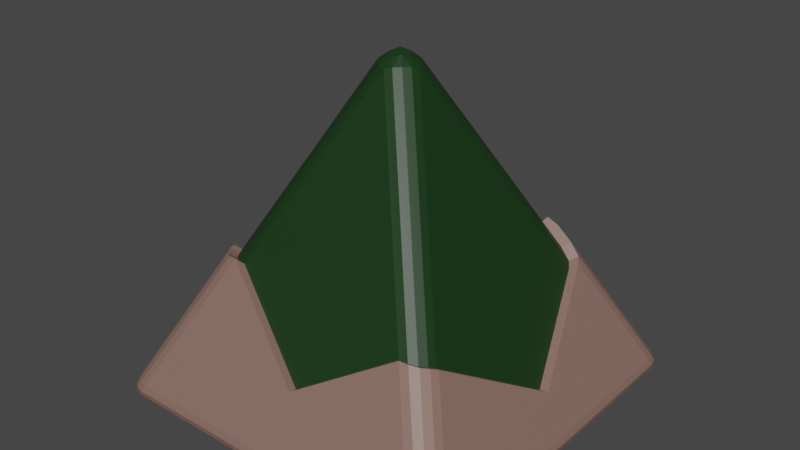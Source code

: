 # Source: nasilemak.blend  (saved by Blender 2.83.19; exported with 4.5.12 LTS)
import bpy
from mathutils import Matrix  # noqa: F401  (used for matrix-valued properties, if any)

bpy.ops.wm.read_factory_settings(use_empty=True)
scene = bpy.context.scene
scene.name = 'Scene'

# ---- collections
col_collection = bpy.data.collections.new('Collection'); scene.collection.children.link(col_collection)

# ---- materials (node trees are filled in below, after node groups)
mat_pandan = bpy.data.materials.new('Pandan')
mat_pandan.use_transparent_shadow = False
mat_paper = bpy.data.materials.new('Paper')
mat_paper.use_transparent_shadow = False

# ---- material node trees
mat_pandan.use_nodes = True; mat_pandan.node_tree.nodes.clear()
_N = mat_pandan.node_tree.nodes; _L = mat_pandan.node_tree.links
n0 = _N.new('ShaderNodeBsdfPrincipled'); n0.name = 'Principled BSDF'; n0.location = (10, 300)
n0.distribution = 'GGX'
n0.subsurface_method = 'BURLEY'
n0.inputs[0].default_value = (0.007499, 0.0356, 0.006995, 1.0)
n0.inputs[3].default_value = 1.45
n0.inputs[27].default_value = (0.0, 0.0, 0.0, 1.0)
n0.inputs[28].default_value = 1.0
n1 = _N.new('ShaderNodeOutputMaterial'); n1.name = 'Material Output'; n1.location = (300, 300)
_L.new(n0.outputs[0], n1.inputs[0])
n1.is_active_output = True
mat_paper.use_nodes = True; mat_paper.node_tree.nodes.clear()
_N = mat_paper.node_tree.nodes; _L = mat_paper.node_tree.links
n0 = _N.new('ShaderNodeBsdfPrincipled'); n0.name = 'Principled BSDF'; n0.location = (10, 300)
n0.distribution = 'GGX'
n0.subsurface_method = 'BURLEY'
n0.inputs[0].default_value = (0.2476, 0.1471, 0.1196, 1.0)
n0.inputs[3].default_value = 1.45
n0.inputs[27].default_value = (0.0, 0.0, 0.0, 1.0)
n0.inputs[28].default_value = 1.0
n1 = _N.new('ShaderNodeOutputMaterial'); n1.name = 'Material Output'; n1.location = (300, 300)
_L.new(n0.outputs[0], n1.inputs[0])
n1.is_active_output = True

# ---- world
world_world = bpy.data.worlds.new('World'); scene.world = world_world
world_world.use_nodes = True; world_world.node_tree.nodes.clear()
_N = world_world.node_tree.nodes; _L = world_world.node_tree.links
n0 = _N.new('ShaderNodeOutputWorld'); n0.name = 'World Output'; n0.location = (300, 300)
n1 = _N.new('ShaderNodeBackground'); n1.name = 'Background'; n1.location = (10, 300)
n1.inputs[0].default_value = (0.05088, 0.05088, 0.05088, 1.0)
_L.new(n1.outputs[0], n0.inputs[0])
n0.is_active_output = True
world_world.color = (0.05088, 0.05088, 0.05088)
world_world.use_sun_shadow = False
world_world.sun_shadow_jitter_overblur = 0.0

# ---- meshes
me_cube = bpy.data.meshes.new('Cube')
me_cube.from_pydata([(0.01911, 0.0, 0.1248), (0.0, 0.01911, 0.1248), (-0.01911, 0.0, 0.1248), (0.0, -0.01911, 0.1248), (0.01668, 0.006335, 0.1267), (0.01219, 0.01219, 0.1274), (0.01668, -0.006335, 0.1267), (0.01131, 0.0, 0.1318), (0.006096, 0.006096, 0.1344), (-3.795e-10, -5.312e-10, 0.1379), (-0.006335, 0.01668, 0.1267), (-0.01219, 0.01219, 0.1274), (0.006335, 0.01668, 0.1267), (0.0, 0.01131, 0.1318), (-0.006096, 0.006096, 0.1344), (-0.01668, -0.006335, 0.1267), (-0.01219, -0.01219, 0.1274), (-0.01668, 0.006335, 0.1267), (-0.01131, -9.107e-10, 0.1318), (-0.006096, -0.006096, 0.1344), (0.006335, -0.01668, 0.1267), (0.01219, -0.01219, 0.1274), (-0.006335, -0.01668, 0.1267), (-9.107e-10, -0.01131, 0.1318), (0.006096, -0.006096, 0.1344), (0.1084, 0.08932, -0.05389), (0.1102, -0.09113, -0.05749), (0.1393, 0.004984, -0.1156), (-0.08017, -0.09928, -0.03558), (0.08811, -0.1072, -0.05145), (0.006034, -0.132, -0.101), (-0.0923, 0.07319, -0.02162), (-0.1003, -0.08124, -0.03771), (-0.1385, -0.005979, -0.114), (0.07461, 0.09372, -0.02446), (-0.07793, 0.09704, -0.0311), (-0.005851, 0.1374, -0.1118), (0.1073, -0.09699, -0.05492), (0.1024, -0.1024, -0.05348), (0.09554, -0.1059, -0.05203), (-0.09841, -0.08807, -0.03706), (-0.09407, -0.09407, -0.03678), (-0.08775, -0.09809, -0.03641), (-0.08494, 0.09528, -0.03079), (-0.09329, 0.08295, -0.0268), (-0.09035, 0.09035, -0.02931), (0.1048, 0.09445, -0.04984), (0.08393, 0.09427, -0.02876), (0.09596, 0.09596, -0.04056), (-0.1619, -0.1509, -0.1483), (-0.1637, -0.1435, -0.1483), (-0.1657, -0.147, -0.1546), (-0.1637, -0.1548, -0.1548), (-0.1645, -0.1502, -0.16), (-0.1627, -0.1569, -0.1591), (-0.1574, -0.1574, -0.1483), (-0.1599, -0.1598, -0.1545), (-0.1603, -0.1602, -0.1578), (-0.1602, -0.1524, -0.1635), (-0.1535, -0.1535, -0.1648), (-0.1525, -0.1601, -0.1635), (-0.1592, -0.1591, -0.162), (-0.1502, -0.1644, -0.16), (-0.157, -0.1626, -0.1591), (-0.1471, -0.1656, -0.1546), (-0.1435, -0.1636, -0.1483), (-0.151, -0.1618, -0.1483), (-0.1548, -0.1636, -0.1548), (-0.1657, 0.1471, -0.1546), (-0.1637, 0.1435, -0.1483), (-0.1619, 0.151, -0.1483), (-0.1637, 0.1548, -0.1548), (-0.1574, 0.1574, -0.1483), (-0.1599, 0.1599, -0.1545), (-0.1645, 0.1502, -0.16), (-0.1627, 0.157, -0.1591), (-0.1603, 0.1603, -0.1578), (-0.151, 0.1619, -0.1483), (-0.1435, 0.1637, -0.1483), (-0.1471, 0.1657, -0.1546), (-0.1548, 0.1637, -0.1548), (-0.1502, 0.1645, -0.16), (-0.157, 0.1627, -0.1591), (-0.1525, 0.1602, -0.1635), (-0.1535, 0.1535, -0.1648), (-0.1602, 0.1525, -0.1635), (-0.1592, 0.1592, -0.162), (0.1656, -0.147, -0.1546), (0.1636, -0.1435, -0.1483), (0.1618, -0.1509, -0.1483), (0.1636, -0.1548, -0.1548), (0.1573, -0.1574, -0.1483), (0.1598, -0.1598, -0.1545), (0.1644, -0.1502, -0.16), (0.1626, -0.1569, -0.1591), (0.1602, -0.1602, -0.1578), (0.1509, -0.1618, -0.1483), (0.1435, -0.1636, -0.1483), (0.147, -0.1656, -0.1546), (0.1547, -0.1636, -0.1548), (0.1502, -0.1644, -0.16), (0.1569, -0.1626, -0.1591), (0.1524, -0.1601, -0.1635), (0.1534, -0.1535, -0.1648), (0.1601, -0.1524, -0.1635), (0.1591, -0.1591, -0.162), (0.1601, 0.1525, -0.1635), (0.1534, 0.1535, -0.1648), (0.1524, 0.1602, -0.1635), (0.1591, 0.1592, -0.162), (0.1502, 0.1645, -0.16), (0.1569, 0.1627, -0.1591), (0.1644, 0.1502, -0.16), (0.1626, 0.157, -0.1591), (0.1602, 0.1603, -0.1578), (0.147, 0.1657, -0.1546), (0.1435, 0.1637, -0.1483), (0.1509, 0.1619, -0.1483), (0.1547, 0.1637, -0.1548), (0.1573, 0.1574, -0.1483), (0.1598, 0.1599, -0.1545), (0.1618, 0.151, -0.1483), (0.1636, 0.1435, -0.1483), (0.1656, 0.1471, -0.1546), (0.1636, 0.1548, -0.1548), (0.1143, 0.09423, -0.04974), (-0.09258, -0.1034, -0.03131), (-0.09925, -0.09918, -0.03169), (-0.1038, -0.09285, -0.03199), (-0.1059, -0.08565, -0.03268), (-0.08223, 0.1024, -0.0257), (0.09288, -0.113, -0.04716), (0.1162, -0.09607, -0.05353), (0.1469, 0.005286, -0.1148), (-0.08459, -0.1047, -0.03043), (0.006323, -0.1392, -0.09944), (-0.09738, 0.07722, -0.01571), (-0.1461, -0.006276, -0.1132), (0.07865, 0.09887, -0.01871), (-0.00621, 0.1449, -0.1108), (0.1131, -0.1023, -0.05083), (0.108, -0.108, -0.0493), (0.1007, -0.1116, -0.04778), (-0.08962, 0.1005, -0.02538), (-0.09843, 0.08751, -0.02118), (-0.09532, 0.09531, -0.02382), (0.1105, 0.09964, -0.04547), (0.08847, 0.09945, -0.02324), (0.1012, 0.1012, -0.03568)], [], [(0, 4, 7, 6), (4, 5, 8, 7), (6, 7, 24, 21), (7, 8, 9, 24), (1, 10, 13, 12), (10, 11, 14, 13), (12, 13, 8, 5), (13, 14, 9, 8), (2, 15, 18, 17), (15, 16, 19, 18), (17, 18, 14, 11), (18, 19, 9, 14), (3, 20, 23, 22), (20, 21, 24, 23), (22, 23, 19, 16), (23, 24, 9, 19), (0, 25, 46, 4), (4, 46, 48, 5), (5, 48, 47, 12), (12, 47, 34, 1), (29, 30, 135, 131), (48, 46, 146, 148), (41, 40, 128, 127), (45, 43, 143, 145), (39, 29, 131, 142), (46, 25, 125, 146), (42, 41, 127, 126), (43, 35, 130, 143), (26, 37, 140, 132), (34, 47, 147, 138), (28, 42, 126, 134), (1, 35, 43, 10), (10, 43, 45, 11), (11, 45, 44, 17), (17, 44, 31, 2), (3, 29, 39, 20), (20, 39, 38, 21), (21, 38, 37, 6), (6, 37, 26, 0), (33, 31, 136, 137), (26, 27, 25, 0), (28, 30, 29, 3), (31, 33, 32, 2), (34, 36, 35, 1), (31, 44, 144, 136), (27, 26, 132, 133), (47, 48, 148, 147), (32, 33, 137, 129), (42, 28, 3, 22), (41, 42, 22, 16), (40, 41, 16, 15), (32, 40, 15, 2), (25, 27, 133, 125), (36, 34, 138, 139), (37, 38, 141, 140), (30, 28, 134, 135), (40, 32, 129, 128), (35, 36, 139, 130), (44, 45, 145, 144), (38, 39, 142, 141), (78, 130, 139, 138, 116), (122, 125, 133, 132, 88), (50, 129, 137, 136, 69), (97, 131, 135, 134, 65), (50, 51, 52, 49), (51, 53, 54, 52), (49, 52, 56, 55), (52, 54, 57, 56), (59, 60, 61, 58), (60, 62, 63, 61), (58, 61, 54, 53), (61, 63, 57, 54), (65, 66, 67, 64), (66, 55, 56, 67), (64, 67, 63, 62), (67, 56, 57, 63), (69, 70, 71, 68), (70, 72, 73, 71), (68, 71, 75, 74), (71, 73, 76, 75), (78, 79, 80, 77), (79, 81, 82, 80), (77, 80, 73, 72), (80, 82, 76, 73), (84, 85, 86, 83), (85, 74, 75, 86), (83, 86, 82, 81), (86, 75, 76, 82), (88, 89, 90, 87), (89, 91, 92, 90), (87, 90, 94, 93), (90, 92, 95, 94), (97, 98, 99, 96), (98, 100, 101, 99), (96, 99, 92, 91), (99, 101, 95, 92), (103, 104, 105, 102), (104, 93, 94, 105), (102, 105, 101, 100), (105, 94, 95, 101), (107, 108, 109, 106), (108, 110, 111, 109), (106, 109, 113, 112), (109, 111, 114, 113), (116, 117, 118, 115), (117, 119, 120, 118), (115, 118, 111, 110), (118, 120, 114, 111), (122, 123, 124, 121), (123, 112, 113, 124), (121, 124, 120, 119), (124, 113, 114, 120), (84, 59, 58, 85), (85, 58, 53, 74), (74, 53, 51, 68), (68, 51, 50, 69), (107, 84, 83, 108), (108, 83, 81, 110), (110, 81, 79, 115), (115, 79, 78, 116), (103, 107, 106, 104), (104, 106, 112, 93), (93, 112, 123, 87), (87, 123, 122, 88), (59, 103, 102, 60), (60, 102, 100, 62), (62, 100, 98, 64), (64, 98, 97, 65), (65, 134, 126, 66), (66, 126, 127, 55), (55, 127, 128, 49), (49, 128, 129, 50), (84, 107, 103, 59), (132, 140, 89, 88), (142, 131, 97, 96), (141, 142, 96, 91), (140, 141, 91, 89), (136, 144, 70, 69), (143, 130, 78, 77), (145, 143, 77, 72), (144, 145, 72, 70), (147, 148, 119, 117), (138, 147, 117, 116), (146, 125, 122, 121), (148, 146, 121, 119)])
me_cube.polygons.foreach_set('material_index', [0, 0, 0, 0, 0, 0, 0, 0, 0, 0, 0, 0, 0, 0, 0, 0, 0, 0, 0, 0, 1, 1, 1, 1, 1, 1, 1, 1, 1, 1, 1, 0, 0, 0, 0, 0, 0, 0, 0, 1, 0, 0, 0, 0, 1, 1, 1, 1, 0, 0, 0, 0, 1, 1, 1, 1, 1, 1, 1, 1, 1, 1, 1, 1, 1, 1, 1, 1, 1, 1, 1, 1, 1, 1, 1, 1, 1, 1, 1, 1, 1, 1, 1, 1, 1, 1, 1, 1, 1, 1, 1, 1, 1, 1, 1, 1, 1, 1, 1, 1, 1, 1, 1, 1, 1, 1, 1, 1, 1, 1, 1, 1, 1, 1, 1, 1, 1, 1, 1, 1, 1, 1, 1, 1, 1, 1, 1, 1, 1, 1, 1, 1, 1, 1, 1, 1, 1, 1, 1, 1, 1, 1, 1, 1, 1])
_uv = me_cube.uv_layers.new(name='UVMap')
_uv.uv.foreach_set('vector', [0.706, 0.5147, 0.709, 0.5088, 0.7161, 0.5113, 0.709, 0.5185, 0.709, 0.5088, 0.7134, 0.5, 0.7234, 0.5, 0.7161, 0.5113, 0.709, 0.5185, 0.7161, 0.5113, 0.7234, 0.5177, 0.7134, 0.5244, 0.7161, 0.5113, 0.7234, 0.5, 0.7308, 0.4936, 0.7234, 0.5177, 0.706, 0.4853, 0.709, 0.4815, 0.7161, 0.4887, 0.709, 0.4912, 0.709, 0.4815, 0.7134, 0.4756, 0.7234, 0.4823, 0.7161, 0.4887, 0.709, 0.4912, 0.7161, 0.4887, 0.7234, 0.5, 0.7134, 0.5, 0.7161, 0.4887, 0.7234, 0.4823, 0.7308, 0.4936, 0.7234, 0.5, 0.706, 0.456, 0.709, 0.4541, 0.7161, 0.4661, 0.709, 0.4638, 0.709, 0.4541, 0.7134, 0.4512, 0.7234, 0.4646, 0.7161, 0.4661, 0.709, 0.4638, 0.7161, 0.4661, 0.7234, 0.4823, 0.7134, 0.4756, 0.7161, 0.4661, 0.7234, 0.4646, 0.7308, 0.4936, 0.7234, 0.4823, 0.706, 0.544, 0.709, 0.5362, 0.7161, 0.5339, 0.709, 0.5459, 0.709, 0.5362, 0.7134, 0.5244, 0.7234, 0.5177, 0.7161, 0.5339, 0.709, 0.5459, 0.7161, 0.5339, 0.7234, 0.5354, 0.7134, 0.5488, 0.7161, 0.5339, 0.7234, 0.5177, 0.7308, 0.4936, 0.7234, 0.5354, 0.706, 0.5147, 0.5005, 0.5147, 0.5059, 0.5089, 0.709, 0.5088, 0.709, 0.5088, 0.5059, 0.5089, 0.5203, 0.5, 0.7134, 0.5, 0.7134, 0.5, 0.5203, 0.5, 0.5301, 0.4911, 0.709, 0.4912, 0.709, 0.4912, 0.5301, 0.4911, 0.5344, 0.4853, 0.706, 0.4853, 0.5033, 0.6791, 0.4463, 0.7991, 0.4463, 0.7991, 0.5033, 0.6791, 0.5203, 0.5, 0.5059, 0.5089, 0.5059, 0.5089, 0.5203, 0.5, 0.5246, 0.1995, 0.5206, 0.203, 0.5206, 0.203, 0.5246, 0.1995, 0.5332, 0.3555, 0.5278, 0.3608, 0.5278, 0.3608, 0.5332, 0.3555, 0.5034, 0.6733, 0.5033, 0.6791, 0.5033, 0.6791, 0.5034, 0.6733, 0.5059, 0.5089, 0.5005, 0.5147, 0.5005, 0.5147, 0.5059, 0.5089, 0.5213, 0.796, 0.5246, 0.8005, 0.5246, 0.8005, 0.5213, 0.796, 0.5278, 0.3608, 0.5267, 0.3658, 0.5267, 0.3658, 0.5278, 0.3608, 0.4964, 0.6544, 0.5001, 0.6577, 0.5001, 0.6577, 0.4964, 0.6544, 0.5344, 0.4853, 0.5301, 0.4911, 0.5301, 0.4911, 0.5344, 0.4853, 0.5216, 0.7899, 0.5213, 0.796, 0.5213, 0.796, 0.5216, 0.7899, 0.706, 0.4853, 0.5267, 0.3658, 0.5278, 0.3608, 0.709, 0.4815, 0.709, 0.4815, 0.5278, 0.3608, 0.5332, 0.3555, 0.7134, 0.4756, 0.7134, 0.4756, 0.5332, 0.3555, 0.5324, 0.346, 0.709, 0.4638, 0.709, 0.4638, 0.5324, 0.346, 0.5376, 0.3438, 0.706, 0.456, 0.706, 0.544, 0.5033, 0.6791, 0.5034, 0.6733, 0.709, 0.5362, 0.709, 0.5362, 0.5034, 0.6733, 0.5054, 0.663, 0.7134, 0.5244, 0.7134, 0.5244, 0.5054, 0.663, 0.5001, 0.6577, 0.709, 0.5185, 0.709, 0.5185, 0.5001, 0.6577, 0.4964, 0.6544, 0.706, 0.5147, 0.4313, 0.1767, 0.5376, 0.3438, 0.5376, 0.3438, 0.4313, 0.1767, 0.4964, 0.6544, 0.4295, 0.603, 0.5005, 0.5147, 0.706, 0.5147, 0.5216, 0.7899, 0.4463, 0.7991, 0.5033, 0.6791, 0.706, 0.544, 0.5376, 0.3438, 0.4313, 0.1767, 0.5191, 0.2068, 0.706, 0.456, 0.5344, 0.4853, 0.4339, 0.3902, 0.5267, 0.3658, 0.706, 0.4853, 0.5376, 0.3438, 0.5324, 0.346, 0.5324, 0.346, 0.5376, 0.3438, 0.4295, 0.603, 0.4964, 0.6544, 0.4964, 0.6544, 0.4295, 0.603, 0.5301, 0.4911, 0.5203, 0.5, 0.5203, 0.5, 0.5301, 0.4911, 0.5191, 0.2068, 0.4313, 0.1767, 0.4313, 0.1767, 0.5191, 0.2068, 0.5213, 0.796, 0.5216, 0.7899, 0.706, 0.544, 0.709, 0.5459, 0.5246, 0.8005, 0.5213, 0.796, 0.709, 0.5459, 0.7134, 0.5488, 0.5206, 0.203, 0.5246, 0.1995, 0.7134, 0.4512, 0.709, 0.4541, 0.5191, 0.2068, 0.5206, 0.203, 0.709, 0.4541, 0.706, 0.456, 0.5005, 0.5147, 0.4295, 0.603, 0.4295, 0.603, 0.5005, 0.5147, 0.4339, 0.3902, 0.5344, 0.4853, 0.5344, 0.4853, 0.4339, 0.3902, 0.5001, 0.6577, 0.5054, 0.663, 0.5054, 0.663, 0.5001, 0.6577, 0.4463, 0.7991, 0.5216, 0.7899, 0.5216, 0.7899, 0.4463, 0.7991, 0.5206, 0.203, 0.5191, 0.2068, 0.5191, 0.2068, 0.5206, 0.203, 0.5267, 0.3658, 0.4339, 0.3902, 0.4339, 0.3902, 0.5267, 0.3658, 0.5324, 0.346, 0.5332, 0.3555, 0.5332, 0.3555, 0.5324, 0.346, 0.5054, 0.663, 0.5034, 0.6733, 0.5034, 0.6733, 0.5054, 0.663, 0.3929, 0.2766, 0.5267, 0.3658, 0.4339, 0.3902, 0.5344, 0.4853, 0.3929, 0.4853, 0.3929, 0.5147, 0.5005, 0.5147, 0.4295, 0.603, 0.4964, 0.6544, 0.3929, 0.7234, 0.3929, 0.03858, 0.5191, 0.2068, 0.4313, 0.1767, 0.5376, 0.3438, 0.3929, 0.2473, 0.3929, 0.7527, 0.5033, 0.6791, 0.4463, 0.7991, 0.5216, 0.7899, 0.3929, 0.9614, 0.3929, 0.03858, 0.3866, 0.02963, 0.3873, 0.02475, 0.3937, 0.03396, 0.3866, 0.02963, 0.375, 0.01577, 0.375, 0.01085, 0.3873, 0.02475, 0.3937, 0.03396, 0.3873, 0.02475, 0.3913, 0.02168, 0.3975, 0.03001, 0.3873, 0.02475, 0.375, 0.01085, 0.375, 0.008452, 0.3913, 0.02168, 0.1384, 0.7366, 0.1391, 0.7415, 0.1342, 0.7408, 0.1335, 0.7359, 0.1391, 0.7415, 0.1408, 0.75, 0.1359, 0.75, 0.1342, 0.7408, 0.1335, 0.7359, 0.1342, 0.7408, 0.125, 0.7391, 0.125, 0.7342, 0.1342, 0.7408, 0.1359, 0.75, 0.1335, 0.75, 0.125, 0.7391, 0.3929, 0.9614, 0.3937, 0.966, 0.3873, 0.9752, 0.3866, 0.9704, 0.3937, 0.966, 0.3975, 0.97, 0.3913, 0.9783, 0.3873, 0.9752, 0.3866, 0.9704, 0.3873, 0.9752, 0.375, 0.9891, 0.375, 0.9842, 0.3873, 0.9752, 0.3913, 0.9783, 0.3885, 0.982, 0.375, 0.9891, 0.3929, 0.2473, 0.3937, 0.2535, 0.3873, 0.2499, 0.3866, 0.2435, 0.3937, 0.2535, 0.3975, 0.265, 0.3913, 0.2608, 0.3873, 0.2499, 0.3866, 0.2435, 0.3873, 0.2499, 0.375, 0.2391, 0.375, 0.2342, 0.3873, 0.2499, 0.3913, 0.2608, 0.3885, 0.259, 0.375, 0.2391, 0.3929, 0.2766, 0.3866, 0.2719, 0.3873, 0.2665, 0.3937, 0.2715, 0.3866, 0.2719, 0.375, 0.2658, 0.375, 0.2609, 0.3873, 0.2665, 0.3937, 0.2715, 0.3873, 0.2665, 0.3913, 0.2608, 0.3975, 0.265, 0.3873, 0.2665, 0.375, 0.2609, 0.375, 0.2585, 0.3913, 0.2608, 0.1384, 0.5134, 0.1335, 0.5141, 0.1342, 0.5092, 0.1391, 0.5085, 0.1335, 0.5141, 0.125, 0.5158, 0.125, 0.5109, 0.1342, 0.5092, 0.1391, 0.5085, 0.1342, 0.5092, 0.1359, 0.5, 0.1408, 0.5, 0.1342, 0.5092, 0.125, 0.5109, 0.125, 0.5085, 0.1359, 0.5, 0.3929, 0.7234, 0.3937, 0.7285, 0.3873, 0.7335, 0.3866, 0.7281, 0.3937, 0.7285, 0.3975, 0.735, 0.3913, 0.7392, 0.3873, 0.7335, 0.3866, 0.7281, 0.3873, 0.7335, 0.375, 0.7391, 0.375, 0.7342, 0.3873, 0.7335, 0.3913, 0.7392, 0.3795, 0.747, 0.375, 0.7391, 0.3929, 0.7527, 0.3866, 0.7565, 0.3873, 0.7501, 0.3937, 0.7465, 0.3866, 0.7565, 0.375, 0.7658, 0.375, 0.7609, 0.3873, 0.7501, 0.3937, 0.7465, 0.3873, 0.7501, 0.3913, 0.7392, 0.3975, 0.735, 0.3873, 0.7501, 0.375, 0.7609, 0.3795, 0.747, 0.3913, 0.7392, 0.3616, 0.7366, 0.3665, 0.7359, 0.3658, 0.7408, 0.3609, 0.7415, 0.3665, 0.7359, 0.375, 0.7342, 0.375, 0.7391, 0.3658, 0.7408, 0.3609, 0.7415, 0.3658, 0.7408, 0.3641, 0.75, 0.3592, 0.75, 0.3658, 0.7408, 0.375, 0.7391, 0.3795, 0.747, 0.3641, 0.75, 0.3616, 0.5134, 0.3609, 0.5085, 0.3658, 0.5092, 0.3665, 0.5141, 0.3609, 0.5085, 0.3592, 0.5, 0.3641, 0.5, 0.3658, 0.5092, 0.3665, 0.5141, 0.3658, 0.5092, 0.375, 0.5109, 0.375, 0.5158, 0.3658, 0.5092, 0.3641, 0.5, 0.3767, 0.5028, 0.375, 0.5109, 0.3929, 0.4853, 0.3937, 0.491, 0.3873, 0.4917, 0.3866, 0.4858, 0.3937, 0.491, 0.3975, 0.5, 0.3913, 0.5, 0.3873, 0.4917, 0.3866, 0.4858, 0.3873, 0.4917, 0.375, 0.4891, 0.375, 0.4842, 0.3873, 0.4917, 0.3913, 0.5, 0.3767, 0.5028, 0.375, 0.4891, 0.3929, 0.5147, 0.3866, 0.5142, 0.3873, 0.5083, 0.3937, 0.509, 0.3866, 0.5142, 0.375, 0.5158, 0.375, 0.5109, 0.3873, 0.5083, 0.3937, 0.509, 0.3873, 0.5083, 0.3913, 0.5, 0.3975, 0.5, 0.3873, 0.5083, 0.375, 0.5109, 0.3767, 0.5028, 0.3913, 0.5, 0.1384, 0.5134, 0.1384, 0.7366, 0.1335, 0.7359, 0.1335, 0.5141, 0.1335, 0.5141, 0.1335, 0.7359, 0.125, 0.7342, 0.125, 0.5158, 0.375, 0.2342, 0.375, 0.01577, 0.3866, 0.02963, 0.3866, 0.2435, 0.3866, 0.2435, 0.3866, 0.02963, 0.3929, 0.03858, 0.3929, 0.2473, 0.3616, 0.5134, 0.1384, 0.5134, 0.1391, 0.5085, 0.3609, 0.5085, 0.3609, 0.5085, 0.1391, 0.5085, 0.1408, 0.5, 0.3592, 0.5, 0.375, 0.4842, 0.375, 0.2658, 0.3866, 0.2719, 0.3866, 0.4858, 0.3866, 0.4858, 0.3866, 0.2719, 0.3929, 0.2766, 0.3929, 0.4853, 0.3616, 0.7366, 0.3616, 0.5134, 0.3665, 0.5141, 0.3665, 0.7359, 0.3665, 0.7359, 0.3665, 0.5141, 0.375, 0.5158, 0.375, 0.7342, 0.375, 0.7342, 0.375, 0.5158, 0.3866, 0.5142, 0.3866, 0.7281, 0.3866, 0.7281, 0.3866, 0.5142, 0.3929, 0.5147, 0.3929, 0.7234, 0.1384, 0.7366, 0.3616, 0.7366, 0.3609, 0.7415, 0.1391, 0.7415, 0.1391, 0.7415, 0.3609, 0.7415, 0.3592, 0.75, 0.1408, 0.75, 0.375, 0.9842, 0.375, 0.7658, 0.3866, 0.7565, 0.3866, 0.9704, 0.3866, 0.9704, 0.3866, 0.7565, 0.3929, 0.7527, 0.3929, 0.9614, 0.3929, 0.9614, 0.5216, 0.7899, 0.5213, 0.796, 0.3937, 0.966, 0.3937, 0.966, 0.5213, 0.796, 0.5246, 0.8005, 0.3975, 0.97, 0.3975, 0.03001, 0.5246, 0.1995, 0.5206, 0.203, 0.3937, 0.03396, 0.3937, 0.03396, 0.5206, 0.203, 0.5191, 0.2068, 0.3929, 0.03858, 0.1384, 0.5134, 0.3616, 0.5134, 0.3616, 0.7366, 0.1384, 0.7366, 0.4964, 0.6544, 0.5001, 0.6577, 0.3937, 0.7285, 0.3929, 0.7234, 0.5034, 0.6733, 0.5033, 0.6791, 0.3929, 0.7527, 0.3937, 0.7465, 0.5054, 0.663, 0.5034, 0.6733, 0.3937, 0.7465, 0.3975, 0.735, 0.5001, 0.6577, 0.5054, 0.663, 0.3975, 0.735, 0.3937, 0.7285, 0.5376, 0.3438, 0.5324, 0.346, 0.3937, 0.2535, 0.3929, 0.2473, 0.5278, 0.3608, 0.5267, 0.3658, 0.3929, 0.2766, 0.3937, 0.2715, 0.5332, 0.3555, 0.5278, 0.3608, 0.3937, 0.2715, 0.3975, 0.265, 0.5324, 0.346, 0.5332, 0.3555, 0.3975, 0.265, 0.3937, 0.2535, 0.5301, 0.4911, 0.5203, 0.5, 0.3975, 0.5, 0.3937, 0.491, 0.5344, 0.4853, 0.5301, 0.4911, 0.3937, 0.491, 0.3929, 0.4853, 0.5059, 0.5089, 0.5005, 0.5147, 0.3929, 0.5147, 0.3937, 0.509, 0.5203, 0.5, 0.5059, 0.5089, 0.3937, 0.509, 0.3975, 0.5])
me_cube.materials.append(mat_pandan)
me_cube.materials.append(mat_paper)
me_cube.use_remesh_fix_poles = True
me_cube.use_remesh_preserve_attributes = False
me_cube.use_mirror_vertex_groups = False
me_cube.update()

# ---- objects
ob_cube = bpy.data.objects.new('Cube', me_cube)

# ---- transforms, parenting, visibility, modifiers, constraints
ob_cube.location = (0.0, 0.0, 0.0)
ob_cube.lineart.crease_threshold = 0.0

# ---- collection membership
col_collection.objects.link(ob_cube)

# ---- scene / render settings (as saved in the file)
scene.frame_start = 1; scene.frame_end = 250; scene.frame_set(0)
scene.render.engine = 'BLENDER_EEVEE_NEXT'
scene.cycles.use_denoising = False
scene.cycles.samples = 128
scene.cycles.sampling_pattern = 'TABULATED_SOBOL'
scene.cycles.use_adaptive_sampling = False
scene.cycles.use_light_tree = False
scene.view_settings.view_transform = 'Filmic'
bpy.context.view_layer.update()

# ---- added for rendering (the .blend has no active camera and no usable light): camera, sun
cam_auto = bpy.data.cameras.new('AutoCamera')
cam_auto.lens = 50.0
cam_auto.sensor_width = 36.0
cam_auto.clip_end = 1000.0
ob_auto_camera = bpy.data.objects.new('AutoCamera', cam_auto)
scene.collection.objects.link(ob_auto_camera)
ob_auto_camera.location = (0.516099, -0.619338, 0.399483)
ob_auto_camera.rotation_euler = (1.09748, -7.21219e-08, 0.694738)
scene.camera = ob_auto_camera
light_auto_sun = bpy.data.lights.new('AutoSun', 'SUN')
light_auto_sun.energy = 3.0
light_auto_sun.angle = 0.0523599
ob_auto_sun = bpy.data.objects.new('AutoSun', light_auto_sun)
scene.collection.objects.link(ob_auto_sun)
ob_auto_sun.rotation_euler = (0.872665, 0.174533, 0.523599)
bpy.context.view_layer.update()
